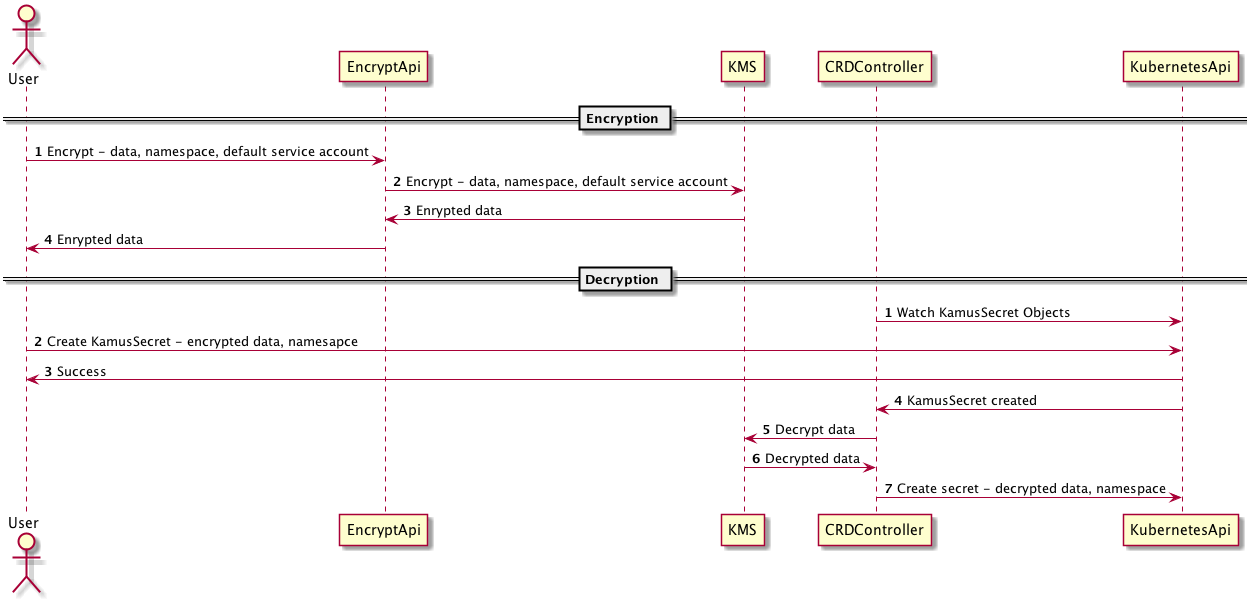

The diagram above was rendered by PlantUML. Its source (embedded in the PNG):
@startuml

actor User 
participant EncryptApi
participant KMS
participant CRDController
participant KubernetesApi

== Encryption ==

autonumber
User -> EncryptApi: Encrypt - data, namespace, default service account
EncryptApi -> KMS: Encrypt - data, namespace, default service account
KMS ->  EncryptApi: Enrypted data
EncryptApi -> User: Enrypted data

== Decryption ==

autonumber 1
CRDController -> KubernetesApi: Watch KamusSecret Objects
User -> KubernetesApi: Create KamusSecret - encrypted data, namesapce
KubernetesApi -> User: Success
KubernetesApi -> CRDController: KamusSecret created 
CRDController -> KMS: Decrypt data
KMS -> CRDController: Decrypted data
CRDController -> KubernetesApi: Create secret - decrypted data, namespace

@enduml